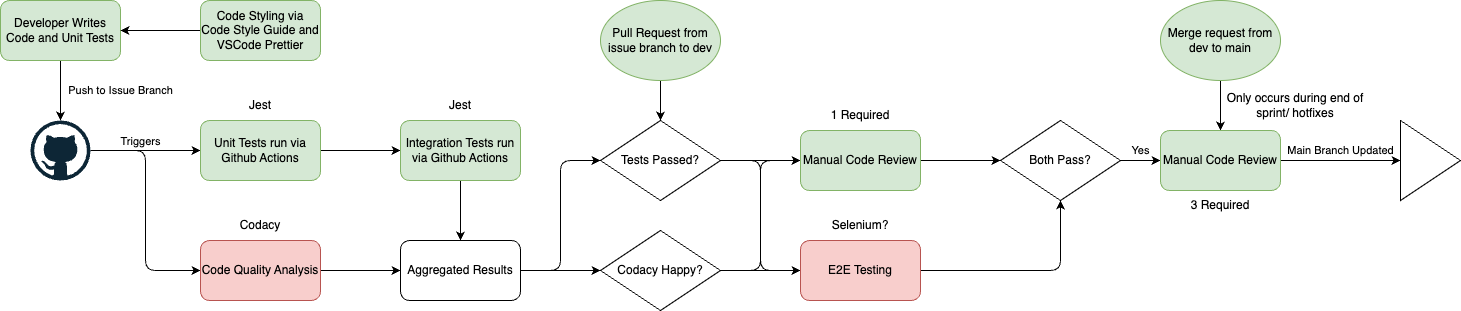

The diagram above was exported from draw.io. Its source (the exported page's mxGraphModel, read from the mxfile embedded in the PNG):
<mxGraphModel dx="119" dy="691" grid="1" gridSize="10" guides="1" tooltips="1" connect="1" arrows="1" fold="1" page="1" pageScale="1" pageWidth="850" pageHeight="1100" math="0" shadow="0">
  <root>
    <mxCell id="0" />
    <mxCell id="1" parent="0" />
    <mxCell id="6" value="Push to Issue Branch" style="edgeStyle=none;html=1;exitX=0.5;exitY=1;exitDx=0;exitDy=0;labelBackgroundColor=none;" parent="1" source="2" edge="1">
      <mxGeometry y="60" relative="1" as="geometry">
        <mxPoint x="100" y="160" as="targetPoint" />
        <mxPoint as="offset" />
      </mxGeometry>
    </mxCell>
    <mxCell id="2" value="Developer Writes Code and Unit Tests" style="rounded=1;whiteSpace=wrap;html=1;fillColor=#d5e8d4;strokeColor=#82b366;" parent="1" vertex="1">
      <mxGeometry x="40" y="40" width="120" height="60" as="geometry" />
    </mxCell>
    <mxCell id="4" value="" style="edgeStyle=none;html=1;" parent="1" source="3" target="2" edge="1">
      <mxGeometry relative="1" as="geometry" />
    </mxCell>
    <mxCell id="3" value="Code Styling via Code Style Guide and VSCode Prettier" style="rounded=1;whiteSpace=wrap;html=1;fillColor=#d5e8d4;strokeColor=#82b366;" parent="1" vertex="1">
      <mxGeometry x="240" y="40" width="120" height="60" as="geometry" />
    </mxCell>
    <mxCell id="10" value="" style="edgeStyle=orthogonalEdgeStyle;html=1;entryX=0;entryY=0.5;entryDx=0;entryDy=0;" parent="1" source="7" target="11" edge="1">
      <mxGeometry relative="1" as="geometry" />
    </mxCell>
    <mxCell id="13" value="" style="edgeStyle=none;html=1;" parent="1" source="7" target="9" edge="1">
      <mxGeometry relative="1" as="geometry" />
    </mxCell>
    <mxCell id="15" value="Triggers" style="edgeLabel;html=1;align=center;verticalAlign=middle;resizable=0;points=[];labelBackgroundColor=none;" parent="13" vertex="1" connectable="0">
      <mxGeometry x="-0.1055" y="1" relative="1" as="geometry">
        <mxPoint y="-9" as="offset" />
      </mxGeometry>
    </mxCell>
    <mxCell id="7" value="" style="dashed=0;outlineConnect=0;html=1;align=center;labelPosition=center;verticalLabelPosition=bottom;verticalAlign=top;shape=mxgraph.weblogos.github" parent="1" vertex="1">
      <mxGeometry x="70" y="160" width="60" height="60" as="geometry" />
    </mxCell>
    <mxCell id="18" style="edgeStyle=orthogonalEdgeStyle;html=1;exitX=1;exitY=0.5;exitDx=0;exitDy=0;entryX=0;entryY=0.5;entryDx=0;entryDy=0;" parent="1" source="9" target="17" edge="1">
      <mxGeometry relative="1" as="geometry" />
    </mxCell>
    <mxCell id="9" value="Unit Tests run via Github Actions" style="rounded=1;whiteSpace=wrap;html=1;fillColor=#d5e8d4;strokeColor=#82b366;" parent="1" vertex="1">
      <mxGeometry x="240" y="160" width="120" height="60" as="geometry" />
    </mxCell>
    <mxCell id="27" style="edgeStyle=orthogonalEdgeStyle;html=1;exitX=1;exitY=0.5;exitDx=0;exitDy=0;entryX=0;entryY=0.5;entryDx=0;entryDy=0;" parent="1" source="11" edge="1">
      <mxGeometry relative="1" as="geometry">
        <mxPoint x="440" y="310" as="targetPoint" />
      </mxGeometry>
    </mxCell>
    <mxCell id="11" value="Code Quality Analysis" style="rounded=1;whiteSpace=wrap;html=1;fillColor=#f8cecc;strokeColor=#b85450;" parent="1" vertex="1">
      <mxGeometry x="240" y="280" width="120" height="60" as="geometry" />
    </mxCell>
    <mxCell id="28" style="edgeStyle=orthogonalEdgeStyle;html=1;exitX=0.5;exitY=1;exitDx=0;exitDy=0;" parent="1" source="17" edge="1">
      <mxGeometry relative="1" as="geometry">
        <mxPoint x="500" y="280" as="targetPoint" />
      </mxGeometry>
    </mxCell>
    <mxCell id="17" value="Integration Tests run via Github Actions" style="rounded=1;whiteSpace=wrap;html=1;fillColor=#d5e8d4;strokeColor=#82b366;" parent="1" vertex="1">
      <mxGeometry x="440" y="160" width="120" height="60" as="geometry" />
    </mxCell>
    <mxCell id="37" style="edgeStyle=orthogonalEdgeStyle;html=1;exitX=1;exitY=0.5;exitDx=0;exitDy=0;entryX=0;entryY=0.5;entryDx=0;entryDy=0;" parent="1" source="32" target="36" edge="1">
      <mxGeometry relative="1" as="geometry" />
    </mxCell>
    <mxCell id="38" style="edgeStyle=orthogonalEdgeStyle;html=1;exitX=1;exitY=0.5;exitDx=0;exitDy=0;entryX=0;entryY=0.5;entryDx=0;entryDy=0;" parent="1" source="32" target="34" edge="1">
      <mxGeometry relative="1" as="geometry" />
    </mxCell>
    <mxCell id="32" value="Aggregated Results" style="rounded=1;whiteSpace=wrap;html=1;" parent="1" vertex="1">
      <mxGeometry x="440" y="280" width="120" height="60" as="geometry" />
    </mxCell>
    <mxCell id="35" style="edgeStyle=orthogonalEdgeStyle;html=1;exitX=0.5;exitY=1;exitDx=0;exitDy=0;entryX=0.5;entryY=0;entryDx=0;entryDy=0;" parent="1" source="33" target="34" edge="1">
      <mxGeometry relative="1" as="geometry" />
    </mxCell>
    <mxCell id="33" value="Pull Request from issue branch to dev" style="ellipse;whiteSpace=wrap;html=1;fillColor=#d5e8d4;strokeColor=#82b366;" parent="1" vertex="1">
      <mxGeometry x="640" y="40" width="120" height="80" as="geometry" />
    </mxCell>
    <mxCell id="41" style="edgeStyle=orthogonalEdgeStyle;html=1;exitX=1;exitY=0.5;exitDx=0;exitDy=0;entryX=0;entryY=0.5;entryDx=0;entryDy=0;" parent="1" source="34" target="40" edge="1">
      <mxGeometry relative="1" as="geometry" />
    </mxCell>
    <mxCell id="50" style="edgeStyle=orthogonalEdgeStyle;html=1;exitX=1;exitY=0.5;exitDx=0;exitDy=0;" parent="1" source="34" edge="1">
      <mxGeometry relative="1" as="geometry">
        <mxPoint x="840" y="310.0000000000001" as="targetPoint" />
        <Array as="points">
          <mxPoint x="800" y="200" />
          <mxPoint x="800" y="310" />
        </Array>
      </mxGeometry>
    </mxCell>
    <mxCell id="34" value="Tests Passed?" style="rhombus;whiteSpace=wrap;html=1;" parent="1" vertex="1">
      <mxGeometry x="640" y="160" width="120" height="80" as="geometry" />
    </mxCell>
    <mxCell id="42" style="edgeStyle=orthogonalEdgeStyle;html=1;exitX=1;exitY=0.5;exitDx=0;exitDy=0;entryX=0;entryY=0.5;entryDx=0;entryDy=0;" parent="1" source="36" target="40" edge="1">
      <mxGeometry relative="1" as="geometry" />
    </mxCell>
    <mxCell id="49" style="edgeStyle=orthogonalEdgeStyle;html=1;exitX=1;exitY=0.5;exitDx=0;exitDy=0;entryX=0;entryY=0.5;entryDx=0;entryDy=0;" parent="1" source="36" target="43" edge="1">
      <mxGeometry relative="1" as="geometry" />
    </mxCell>
    <mxCell id="36" value="Codacy Happy?" style="rhombus;whiteSpace=wrap;html=1;" parent="1" vertex="1">
      <mxGeometry x="640" y="270" width="120" height="80" as="geometry" />
    </mxCell>
    <mxCell id="54" style="edgeStyle=orthogonalEdgeStyle;html=1;exitX=1;exitY=0.5;exitDx=0;exitDy=0;entryX=0;entryY=0.5;entryDx=0;entryDy=0;" parent="1" source="40" target="52" edge="1">
      <mxGeometry relative="1" as="geometry" />
    </mxCell>
    <mxCell id="40" value="Manual Code Review" style="rounded=1;whiteSpace=wrap;html=1;fillColor=#d5e8d4;strokeColor=#82b366;" parent="1" vertex="1">
      <mxGeometry x="840" y="170" width="120" height="60" as="geometry" />
    </mxCell>
    <mxCell id="53" style="edgeStyle=orthogonalEdgeStyle;html=1;exitX=1;exitY=0.5;exitDx=0;exitDy=0;entryX=0.5;entryY=1;entryDx=0;entryDy=0;" parent="1" source="43" target="52" edge="1">
      <mxGeometry relative="1" as="geometry" />
    </mxCell>
    <mxCell id="43" value="E2E Testing" style="rounded=1;whiteSpace=wrap;html=1;fillColor=#f8cecc;strokeColor=#b85450;" parent="1" vertex="1">
      <mxGeometry x="840" y="280" width="120" height="60" as="geometry" />
    </mxCell>
    <mxCell id="44" value="Jest" style="text;html=1;strokeColor=none;fillColor=none;align=center;verticalAlign=middle;whiteSpace=wrap;rounded=0;" parent="1" vertex="1">
      <mxGeometry x="240" y="130" width="120" height="30" as="geometry" />
    </mxCell>
    <mxCell id="46" value="Jest" style="text;html=1;strokeColor=none;fillColor=none;align=center;verticalAlign=middle;whiteSpace=wrap;rounded=0;" parent="1" vertex="1">
      <mxGeometry x="440" y="130" width="120" height="30" as="geometry" />
    </mxCell>
    <mxCell id="47" value="Codacy" style="text;html=1;strokeColor=none;fillColor=none;align=center;verticalAlign=middle;whiteSpace=wrap;rounded=0;" parent="1" vertex="1">
      <mxGeometry x="240" y="250" width="120" height="30" as="geometry" />
    </mxCell>
    <mxCell id="48" value="1 Required" style="text;html=1;strokeColor=none;fillColor=none;align=center;verticalAlign=middle;whiteSpace=wrap;rounded=0;" parent="1" vertex="1">
      <mxGeometry x="840" y="140" width="120" height="30" as="geometry" />
    </mxCell>
    <mxCell id="51" value="Selenium?" style="text;html=1;strokeColor=none;fillColor=none;align=center;verticalAlign=middle;whiteSpace=wrap;rounded=0;" parent="1" vertex="1">
      <mxGeometry x="840" y="250" width="120" height="30" as="geometry" />
    </mxCell>
    <mxCell id="57" value="Yes" style="edgeStyle=orthogonalEdgeStyle;html=1;exitX=1;exitY=0.5;exitDx=0;exitDy=0;entryX=0;entryY=0.5;entryDx=0;entryDy=0;labelBackgroundColor=none;" parent="1" source="52" target="56" edge="1">
      <mxGeometry y="10" relative="1" as="geometry">
        <mxPoint as="offset" />
      </mxGeometry>
    </mxCell>
    <mxCell id="52" value="Both Pass?" style="rhombus;whiteSpace=wrap;html=1;" parent="1" vertex="1">
      <mxGeometry x="1040" y="160" width="120" height="80" as="geometry" />
    </mxCell>
    <mxCell id="58" style="edgeStyle=orthogonalEdgeStyle;html=1;exitX=0.5;exitY=1;exitDx=0;exitDy=0;entryX=0.5;entryY=0;entryDx=0;entryDy=0;" parent="1" source="55" target="56" edge="1">
      <mxGeometry relative="1" as="geometry" />
    </mxCell>
    <mxCell id="55" value="Merge request from dev to main" style="ellipse;whiteSpace=wrap;html=1;fillColor=#d5e8d4;strokeColor=#82b366;" parent="1" vertex="1">
      <mxGeometry x="1200" y="40" width="120" height="80" as="geometry" />
    </mxCell>
    <mxCell id="62" value="Main Branch Updated" style="edgeStyle=orthogonalEdgeStyle;html=1;exitX=1;exitY=0.5;exitDx=0;exitDy=0;labelBackgroundColor=none;" parent="1" source="56" target="61" edge="1">
      <mxGeometry y="10" relative="1" as="geometry">
        <mxPoint as="offset" />
      </mxGeometry>
    </mxCell>
    <mxCell id="56" value="Manual Code Review" style="rounded=1;whiteSpace=wrap;html=1;fillColor=#d5e8d4;strokeColor=#82b366;" parent="1" vertex="1">
      <mxGeometry x="1200" y="170" width="120" height="60" as="geometry" />
    </mxCell>
    <mxCell id="59" value="Only occurs during end of sprint/ hotfixes" style="text;html=1;strokeColor=none;fillColor=none;align=center;verticalAlign=middle;whiteSpace=wrap;rounded=0;" parent="1" vertex="1">
      <mxGeometry x="1260" y="130" width="150" height="30" as="geometry" />
    </mxCell>
    <mxCell id="60" value="3 Required" style="text;html=1;strokeColor=none;fillColor=none;align=center;verticalAlign=middle;whiteSpace=wrap;rounded=0;" parent="1" vertex="1">
      <mxGeometry x="1200" y="230" width="120" height="30" as="geometry" />
    </mxCell>
    <mxCell id="61" value="" style="triangle;whiteSpace=wrap;html=1;" parent="1" vertex="1">
      <mxGeometry x="1440" y="160" width="60" height="80" as="geometry" />
    </mxCell>
  </root>
</mxGraphModel>